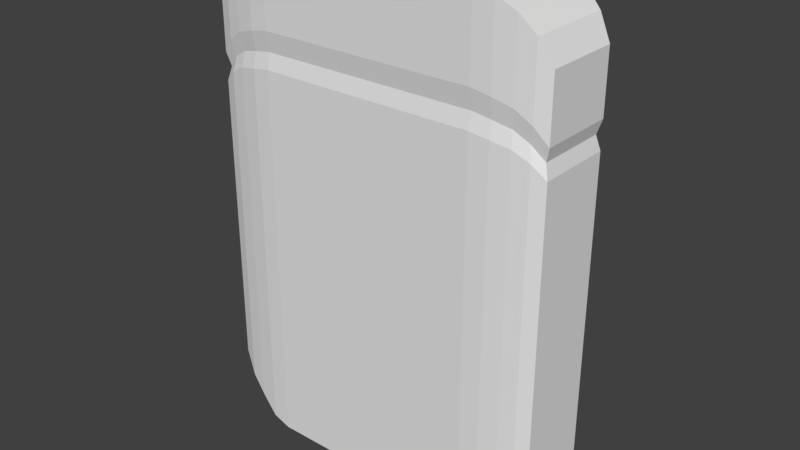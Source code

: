 # Source: Cakmak.blend  (saved by Blender 2.79.0; exported with 4.5.12 LTS)
import bpy
from mathutils import Matrix  # noqa: F401  (used for matrix-valued properties, if any)

bpy.ops.wm.read_factory_settings(use_empty=True)
scene = bpy.context.scene
scene.name = 'Scene'

# ---- collections
col_collection_1 = bpy.data.collections.new('Collection 1'); scene.collection.children.link(col_collection_1)

# ---- materials (node trees are filled in below, after node groups)
mat_cakmak = bpy.data.materials.new('Cakmak')
mat_cakmak.alpha_threshold = 0.0
mat_cakmak.use_transparent_shadow = False
mat_cakmak.roughness = 0.5

# ---- material node trees

# ---- world
world_world = bpy.data.worlds.new('World'); scene.world = world_world
world_world.color = (0.05088, 0.05088, 0.05088)
world_world.use_sun_shadow = False
world_world.sun_shadow_jitter_overblur = 0.0
world_world.cycles.sampling_method = 'MANUAL'

# ---- meshes
me_cube_001 = bpy.data.meshes.new('Cube.001')
me_cube_001.from_pydata([(-2.194, -1.0, 0.0), (-2.194, -1.0, 10.09), (-2.194, 1.0, 0.0), (-2.194, 1.0, 10.09), (-2.579, 0.9788, 9.979), (-2.579, 0.9788, 0.1071), (-2.579, -0.9788, 9.979), (-2.579, -0.9788, 0.1071), (0.0, 1.0, 0.0), (0.0, 1.0, 10.09), (0.0, -1.0, 0.0), (0.0, -1.0, 10.09), (-2.955, 0.9242, 9.781), (-2.955, 0.9242, 0.4593), (-2.955, -0.9242, 9.781), (-2.955, -0.9242, 0.4593), (-3.271, 0.8618, 9.466), (-3.271, 0.8618, 0.7738), (-3.271, -0.8618, 9.466), (-3.271, -0.8618, 0.7738), (-3.531, 0.7704, 9.005), (-3.531, 0.7704, 1.235), (-3.531, -0.7704, 9.005), (-3.531, -0.7704, 1.235), (-2.194, -1.0, 7.779), (-2.194, 1.0, 7.779), (-2.579, -0.9788, 7.72), (-2.579, 0.9788, 7.72), (0.0, -1.0, 7.779), (0.0, 1.0, 7.779), (-2.955, -0.9242, 7.648), (-2.955, 0.9242, 7.648), (-3.271, -0.8618, 7.478), (-3.271, 0.8618, 7.478), (-3.531, -0.7704, 7.228), (-3.531, 0.7704, 7.228), (-2.209, -0.9323, 8.092), (-2.568, -0.9125, 8.031), (-2.919, -0.8617, 7.947), (-3.214, -0.8035, 7.769), (-3.456, -0.7183, 7.508), (-2.209, 0.9323, 8.092), (-2.568, 0.9125, 8.031), (0.0, -0.9323, 8.092), (0.0, 0.9323, 8.092), (-2.919, 0.8617, 7.947), (-3.214, 0.8035, 7.769), (-3.456, 0.7183, 7.508), (-2.194, -1.0, 8.495), (-2.579, -0.9788, 8.422), (-2.955, -0.9242, 8.311), (-3.271, -0.8618, 8.095), (-3.531, -0.7704, 7.78), (-2.194, 1.0, 8.495), (-2.579, 0.9788, 8.422), (0.0, -1.0, 8.495), (0.0, 1.0, 8.495), (-2.955, 0.9242, 8.311), (-3.271, 0.8618, 8.095), (-3.531, 0.7704, 7.78)], [], [(1, 3, 4, 6), (6, 4, 12, 14), (48, 1, 6, 49), (55, 11, 1, 48), (50, 14, 18, 51), (9, 3, 1, 11), (2, 0, 7, 5), (2, 8, 10, 0), (25, 2, 5, 27), (53, 3, 9, 56), (27, 5, 13, 31), (5, 7, 15, 13), (49, 6, 14, 50), (17, 19, 23, 21), (13, 15, 19, 17), (31, 13, 17, 33), (14, 12, 16, 18), (52, 22, 20, 59), (33, 17, 21, 35), (18, 16, 20, 22), (51, 18, 22, 52), (19, 32, 34, 23), (46, 33, 35, 47), (23, 34, 35, 21), (45, 31, 33, 46), (7, 26, 30, 15), (42, 27, 31, 45), (2, 25, 29, 8), (41, 25, 27, 42), (15, 30, 32, 19), (10, 28, 24, 0), (0, 24, 26, 7), (53, 41, 42, 54), (54, 42, 45, 57), (57, 45, 46, 58), (58, 46, 47, 59), (32, 39, 40, 34), (34, 40, 47, 35), (26, 37, 38, 30), (25, 41, 44, 29), (30, 38, 39, 32), (28, 43, 36, 24), (24, 36, 37, 26), (16, 58, 59, 20), (12, 57, 58, 16), (4, 54, 57, 12), (3, 53, 54, 4), (39, 51, 52, 40), (40, 52, 59, 47), (37, 49, 50, 38), (41, 53, 56, 44), (38, 50, 51, 39), (43, 55, 48, 36), (36, 48, 49, 37)])
me_cube_001.materials.append(mat_cakmak)
me_cube_001.use_remesh_preserve_volume = False
me_cube_001.use_remesh_preserve_attributes = False
me_cube_001.use_mirror_vertex_groups = False
me_cube_001.update()

# ---- objects
ob_cube = bpy.data.objects.new('Cube', me_cube_001)

# ---- transforms, parenting, visibility, modifiers, constraints
ob_cube.location = (0.0, 0.0, 0.0)
ob_cube.lineart.crease_threshold = 0.0
_m = ob_cube.modifiers.new('Mirror', 'MIRROR')
_m.use_clip = True

# ---- collection membership
col_collection_1.objects.link(ob_cube)

# ---- scene / render settings (as saved in the file)
scene.frame_start = 1; scene.frame_end = 250; scene.frame_set(1)
scene.render.engine = 'BLENDER_EEVEE_NEXT'
scene.render.resolution_percentage = 50
scene.render.dither_intensity = 0.0
scene.cycles.use_denoising = False
scene.cycles.samples = 128
scene.cycles.sampling_pattern = 'TABULATED_SOBOL'
scene.cycles.use_adaptive_sampling = False
scene.cycles.use_light_tree = False
scene.cycles.blur_glossy = 0.0
scene.cycles.sample_clamp_indirect = 0.0
scene.view_settings.view_transform = 'Standard'
bpy.context.view_layer.update()

# ---- added for rendering (the .blend has no active camera and no usable light): camera, sun
cam_auto = bpy.data.cameras.new('AutoCamera')
cam_auto.lens = 50.0
cam_auto.sensor_width = 36.0
cam_auto.clip_end = 1000.0
ob_auto_camera = bpy.data.objects.new('AutoCamera', cam_auto)
scene.collection.objects.link(ob_auto_camera)
ob_auto_camera.location = (11.5414, -13.8496, 14.2761)
ob_auto_camera.rotation_euler = (1.09748, -7.21219e-08, 0.694738)
scene.camera = ob_auto_camera
light_auto_sun = bpy.data.lights.new('AutoSun', 'SUN')
light_auto_sun.energy = 3.0
light_auto_sun.angle = 0.0523599
ob_auto_sun = bpy.data.objects.new('AutoSun', light_auto_sun)
scene.collection.objects.link(ob_auto_sun)
ob_auto_sun.rotation_euler = (0.872665, 0.174533, 0.523599)
bpy.context.view_layer.update()
